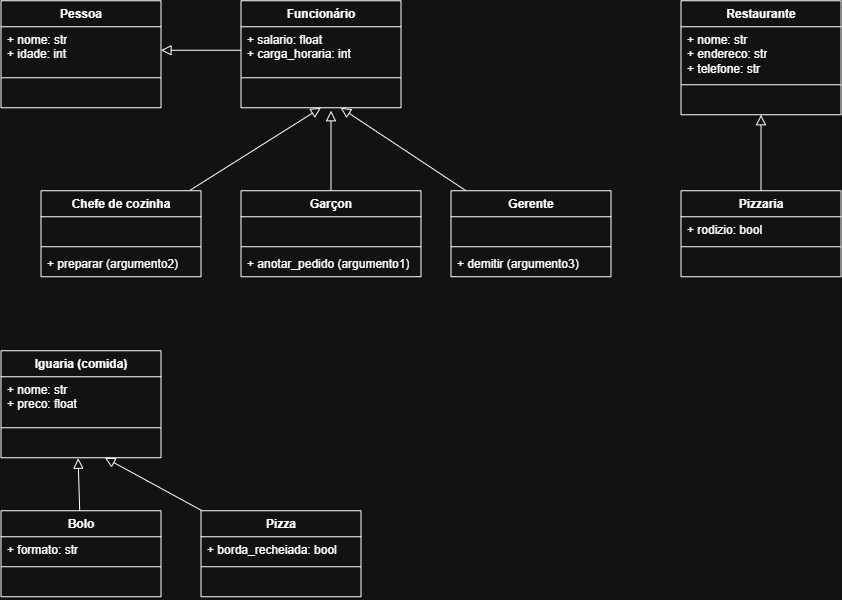

The diagram above was exported from draw.io. Its source (the exported page's mxGraphModel, read from the mxfile embedded in the PNG):
<mxGraphModel dx="1373" dy="744" grid="1" gridSize="10" guides="1" tooltips="1" connect="1" arrows="1" fold="1" page="1" pageScale="1" pageWidth="827" pageHeight="1169" math="0" shadow="0">
  <root>
    <mxCell id="0" />
    <mxCell id="1" parent="0" />
    <mxCell id="F_2fgGlAcIphI1BAsknS-1" parent="1" style="swimlane;fontStyle=1;align=center;verticalAlign=top;childLayout=stackLayout;horizontal=1;startSize=26;horizontalStack=0;resizeParent=1;resizeParentMax=0;resizeLast=0;collapsible=1;marginBottom=0;whiteSpace=wrap;html=1;" value="Pessoa" vertex="1">
      <mxGeometry height="107" width="160" x="120" y="10" as="geometry" />
    </mxCell>
    <mxCell id="F_2fgGlAcIphI1BAsknS-2" parent="F_2fgGlAcIphI1BAsknS-1" style="text;strokeColor=none;fillColor=none;align=left;verticalAlign=top;spacingLeft=4;spacingRight=4;overflow=hidden;rotatable=0;points=[[0,0.5],[1,0.5]];portConstraint=eastwest;whiteSpace=wrap;html=1;" value="+ nome: str&lt;div&gt;+ idade: int&lt;/div&gt;" vertex="1">
      <mxGeometry height="47" width="160" y="26" as="geometry" />
    </mxCell>
    <mxCell id="F_2fgGlAcIphI1BAsknS-3" parent="F_2fgGlAcIphI1BAsknS-1" style="line;strokeWidth=1;fillColor=none;align=left;verticalAlign=middle;spacingTop=-1;spacingLeft=3;spacingRight=3;rotatable=0;labelPosition=right;points=[];portConstraint=eastwest;strokeColor=inherit;" value="" vertex="1">
      <mxGeometry height="8" width="160" y="73" as="geometry" />
    </mxCell>
    <mxCell id="F_2fgGlAcIphI1BAsknS-4" parent="F_2fgGlAcIphI1BAsknS-1" style="text;strokeColor=none;fillColor=none;align=left;verticalAlign=top;spacingLeft=4;spacingRight=4;overflow=hidden;rotatable=0;points=[[0,0.5],[1,0.5]];portConstraint=eastwest;whiteSpace=wrap;html=1;" value="&lt;div&gt;&lt;br&gt;&lt;/div&gt;&lt;div&gt;&lt;br&gt;&lt;/div&gt;" vertex="1">
      <mxGeometry height="26" width="160" y="81" as="geometry" />
    </mxCell>
    <mxCell id="F_2fgGlAcIphI1BAsknS-44" edge="1" parent="1" source="F_2fgGlAcIphI1BAsknS-5" style="edgeStyle=none;curved=1;rounded=0;orthogonalLoop=1;jettySize=auto;html=1;fontSize=12;startSize=8;endSize=8;entryX=0.5;entryY=1;entryDx=0;entryDy=0;endArrow=block;endFill=0;" target="F_2fgGlAcIphI1BAsknS-13" value="">
      <mxGeometry relative="1" as="geometry" />
    </mxCell>
    <mxCell id="F_2fgGlAcIphI1BAsknS-5" parent="1" style="swimlane;fontStyle=1;align=center;verticalAlign=top;childLayout=stackLayout;horizontal=1;startSize=26;horizontalStack=0;resizeParent=1;resizeParentMax=0;resizeLast=0;collapsible=1;marginBottom=0;whiteSpace=wrap;html=1;" value="Chefe de cozinha" vertex="1">
      <mxGeometry height="86" width="160" x="160" y="200" as="geometry" />
    </mxCell>
    <mxCell id="F_2fgGlAcIphI1BAsknS-6" parent="F_2fgGlAcIphI1BAsknS-5" style="text;strokeColor=none;fillColor=none;align=left;verticalAlign=top;spacingLeft=4;spacingRight=4;overflow=hidden;rotatable=0;points=[[0,0.5],[1,0.5]];portConstraint=eastwest;whiteSpace=wrap;html=1;" value="&lt;div&gt;&lt;br&gt;&lt;/div&gt;&lt;div&gt;&lt;br&gt;&lt;/div&gt;" vertex="1">
      <mxGeometry height="26" width="160" y="26" as="geometry" />
    </mxCell>
    <mxCell id="F_2fgGlAcIphI1BAsknS-7" parent="F_2fgGlAcIphI1BAsknS-5" style="line;strokeWidth=1;fillColor=none;align=left;verticalAlign=middle;spacingTop=-1;spacingLeft=3;spacingRight=3;rotatable=0;labelPosition=right;points=[];portConstraint=eastwest;strokeColor=inherit;" value="" vertex="1">
      <mxGeometry height="8" width="160" y="52" as="geometry" />
    </mxCell>
    <mxCell id="F_2fgGlAcIphI1BAsknS-8" parent="F_2fgGlAcIphI1BAsknS-5" style="text;strokeColor=none;fillColor=none;align=left;verticalAlign=top;spacingLeft=4;spacingRight=4;overflow=hidden;rotatable=0;points=[[0,0.5],[1,0.5]];portConstraint=eastwest;whiteSpace=wrap;html=1;" value="+ preparar (argumento2)" vertex="1">
      <mxGeometry height="26" width="160" y="60" as="geometry" />
    </mxCell>
    <mxCell id="F_2fgGlAcIphI1BAsknS-50" edge="1" parent="1" source="F_2fgGlAcIphI1BAsknS-9" style="edgeStyle=none;curved=1;rounded=0;orthogonalLoop=1;jettySize=auto;html=1;fontSize=12;startSize=8;endSize=8;endArrow=block;endFill=0;" target="F_2fgGlAcIphI1BAsknS-40" value="">
      <mxGeometry relative="1" as="geometry">
        <mxPoint x="400" y="377" as="targetPoint" />
      </mxGeometry>
    </mxCell>
    <mxCell id="F_2fgGlAcIphI1BAsknS-9" parent="1" style="swimlane;fontStyle=1;align=center;verticalAlign=top;childLayout=stackLayout;horizontal=1;startSize=26;horizontalStack=0;resizeParent=1;resizeParentMax=0;resizeLast=0;collapsible=1;marginBottom=0;whiteSpace=wrap;html=1;" value="Pizza" vertex="1">
      <mxGeometry height="86" width="160" x="320" y="520" as="geometry" />
    </mxCell>
    <mxCell id="F_2fgGlAcIphI1BAsknS-10" parent="F_2fgGlAcIphI1BAsknS-9" style="text;strokeColor=none;fillColor=none;align=left;verticalAlign=top;spacingLeft=4;spacingRight=4;overflow=hidden;rotatable=0;points=[[0,0.5],[1,0.5]];portConstraint=eastwest;whiteSpace=wrap;html=1;" value="+ borda_recheiada: bool" vertex="1">
      <mxGeometry height="26" width="160" y="26" as="geometry" />
    </mxCell>
    <mxCell id="F_2fgGlAcIphI1BAsknS-11" parent="F_2fgGlAcIphI1BAsknS-9" style="line;strokeWidth=1;fillColor=none;align=left;verticalAlign=middle;spacingTop=-1;spacingLeft=3;spacingRight=3;rotatable=0;labelPosition=right;points=[];portConstraint=eastwest;strokeColor=inherit;" value="" vertex="1">
      <mxGeometry height="8" width="160" y="52" as="geometry" />
    </mxCell>
    <mxCell id="F_2fgGlAcIphI1BAsknS-12" parent="F_2fgGlAcIphI1BAsknS-9" style="text;strokeColor=none;fillColor=none;align=left;verticalAlign=top;spacingLeft=4;spacingRight=4;overflow=hidden;rotatable=0;points=[[0,0.5],[1,0.5]];portConstraint=eastwest;whiteSpace=wrap;html=1;" value="&lt;div&gt;&lt;br&gt;&lt;/div&gt;&lt;div&gt;&lt;br&gt;&lt;/div&gt;" vertex="1">
      <mxGeometry height="26" width="160" y="60" as="geometry" />
    </mxCell>
    <mxCell id="F_2fgGlAcIphI1BAsknS-13" parent="1" style="swimlane;fontStyle=1;align=center;verticalAlign=top;childLayout=stackLayout;horizontal=1;startSize=26;horizontalStack=0;resizeParent=1;resizeParentMax=0;resizeLast=0;collapsible=1;marginBottom=0;whiteSpace=wrap;html=1;" value="Funcionário" vertex="1">
      <mxGeometry height="107" width="160" x="360" y="10" as="geometry" />
    </mxCell>
    <mxCell id="F_2fgGlAcIphI1BAsknS-14" parent="F_2fgGlAcIphI1BAsknS-13" style="text;strokeColor=none;fillColor=none;align=left;verticalAlign=top;spacingLeft=4;spacingRight=4;overflow=hidden;rotatable=0;points=[[0,0.5],[1,0.5]];portConstraint=eastwest;whiteSpace=wrap;html=1;" value="+ salario: float&lt;div&gt;+ carga_horaria: int&lt;/div&gt;" vertex="1">
      <mxGeometry height="47" width="160" y="26" as="geometry" />
    </mxCell>
    <mxCell id="F_2fgGlAcIphI1BAsknS-15" parent="F_2fgGlAcIphI1BAsknS-13" style="line;strokeWidth=1;fillColor=none;align=left;verticalAlign=middle;spacingTop=-1;spacingLeft=3;spacingRight=3;rotatable=0;labelPosition=right;points=[];portConstraint=eastwest;strokeColor=inherit;" value="" vertex="1">
      <mxGeometry height="8" width="160" y="73" as="geometry" />
    </mxCell>
    <mxCell id="F_2fgGlAcIphI1BAsknS-16" parent="F_2fgGlAcIphI1BAsknS-13" style="text;strokeColor=none;fillColor=none;align=left;verticalAlign=top;spacingLeft=4;spacingRight=4;overflow=hidden;rotatable=0;points=[[0,0.5],[1,0.5]];portConstraint=eastwest;whiteSpace=wrap;html=1;" value="&lt;div&gt;&lt;br&gt;&lt;/div&gt;&lt;div&gt;&lt;br&gt;&lt;/div&gt;" vertex="1">
      <mxGeometry height="26" width="160" y="81" as="geometry" />
    </mxCell>
    <mxCell id="F_2fgGlAcIphI1BAsknS-42" edge="1" parent="1" source="F_2fgGlAcIphI1BAsknS-17" style="edgeStyle=none;curved=1;rounded=0;orthogonalLoop=1;jettySize=auto;html=1;fontSize=12;startSize=8;endSize=8;endArrow=block;endFill=0;" value="">
      <mxGeometry relative="1" as="geometry">
        <mxPoint x="450" y="120" as="targetPoint" />
      </mxGeometry>
    </mxCell>
    <mxCell id="F_2fgGlAcIphI1BAsknS-17" parent="1" style="swimlane;fontStyle=1;align=center;verticalAlign=top;childLayout=stackLayout;horizontal=1;startSize=26;horizontalStack=0;resizeParent=1;resizeParentMax=0;resizeLast=0;collapsible=1;marginBottom=0;whiteSpace=wrap;html=1;" value="Garçon" vertex="1">
      <mxGeometry height="86" width="180" x="360" y="200" as="geometry" />
    </mxCell>
    <mxCell id="F_2fgGlAcIphI1BAsknS-18" parent="F_2fgGlAcIphI1BAsknS-17" style="text;strokeColor=none;fillColor=none;align=left;verticalAlign=top;spacingLeft=4;spacingRight=4;overflow=hidden;rotatable=0;points=[[0,0.5],[1,0.5]];portConstraint=eastwest;whiteSpace=wrap;html=1;" value="&lt;div&gt;&lt;br&gt;&lt;/div&gt;&lt;div&gt;&lt;br&gt;&lt;/div&gt;" vertex="1">
      <mxGeometry height="26" width="180" y="26" as="geometry" />
    </mxCell>
    <mxCell id="F_2fgGlAcIphI1BAsknS-19" parent="F_2fgGlAcIphI1BAsknS-17" style="line;strokeWidth=1;fillColor=none;align=left;verticalAlign=middle;spacingTop=-1;spacingLeft=3;spacingRight=3;rotatable=0;labelPosition=right;points=[];portConstraint=eastwest;strokeColor=inherit;" value="" vertex="1">
      <mxGeometry height="8" width="180" y="52" as="geometry" />
    </mxCell>
    <mxCell id="F_2fgGlAcIphI1BAsknS-20" parent="F_2fgGlAcIphI1BAsknS-17" style="text;strokeColor=none;fillColor=none;align=left;verticalAlign=top;spacingLeft=4;spacingRight=4;overflow=hidden;rotatable=0;points=[[0,0.5],[1,0.5]];portConstraint=eastwest;whiteSpace=wrap;html=1;" value="+ anotar_pedido (argumento1)" vertex="1">
      <mxGeometry height="26" width="180" y="60" as="geometry" />
    </mxCell>
    <mxCell id="F_2fgGlAcIphI1BAsknS-21" parent="1" style="swimlane;fontStyle=1;align=center;verticalAlign=top;childLayout=stackLayout;horizontal=1;startSize=26;horizontalStack=0;resizeParent=1;resizeParentMax=0;resizeLast=0;collapsible=1;marginBottom=0;whiteSpace=wrap;html=1;" value="Restaurante" vertex="1">
      <mxGeometry height="114" width="160" x="800" y="10" as="geometry" />
    </mxCell>
    <mxCell id="F_2fgGlAcIphI1BAsknS-22" parent="F_2fgGlAcIphI1BAsknS-21" style="text;strokeColor=none;fillColor=none;align=left;verticalAlign=top;spacingLeft=4;spacingRight=4;overflow=hidden;rotatable=0;points=[[0,0.5],[1,0.5]];portConstraint=eastwest;whiteSpace=wrap;html=1;" value="+ nome: str&lt;div&gt;+ endereco: str&lt;/div&gt;&lt;div&gt;+ telefone: str&lt;/div&gt;" vertex="1">
      <mxGeometry height="54" width="160" y="26" as="geometry" />
    </mxCell>
    <mxCell id="F_2fgGlAcIphI1BAsknS-23" parent="F_2fgGlAcIphI1BAsknS-21" style="line;strokeWidth=1;fillColor=none;align=left;verticalAlign=middle;spacingTop=-1;spacingLeft=3;spacingRight=3;rotatable=0;labelPosition=right;points=[];portConstraint=eastwest;strokeColor=inherit;" value="" vertex="1">
      <mxGeometry height="8" width="160" y="80" as="geometry" />
    </mxCell>
    <mxCell id="F_2fgGlAcIphI1BAsknS-24" parent="F_2fgGlAcIphI1BAsknS-21" style="text;strokeColor=none;fillColor=none;align=left;verticalAlign=top;spacingLeft=4;spacingRight=4;overflow=hidden;rotatable=0;points=[[0,0.5],[1,0.5]];portConstraint=eastwest;whiteSpace=wrap;html=1;" value="&lt;div&gt;&lt;br&gt;&lt;/div&gt;&lt;div&gt;&lt;br&gt;&lt;/div&gt;" vertex="1">
      <mxGeometry height="26" width="160" y="88" as="geometry" />
    </mxCell>
    <mxCell id="F_2fgGlAcIphI1BAsknS-47" edge="1" parent="1" source="F_2fgGlAcIphI1BAsknS-25" style="edgeStyle=none;curved=1;rounded=0;orthogonalLoop=1;jettySize=auto;html=1;fontSize=12;startSize=8;endSize=8;endArrow=block;endFill=0;" target="F_2fgGlAcIphI1BAsknS-16" value="">
      <mxGeometry relative="1" as="geometry">
        <mxPoint x="650" y="67" as="targetPoint" />
      </mxGeometry>
    </mxCell>
    <mxCell id="F_2fgGlAcIphI1BAsknS-25" parent="1" style="swimlane;fontStyle=1;align=center;verticalAlign=top;childLayout=stackLayout;horizontal=1;startSize=26;horizontalStack=0;resizeParent=1;resizeParentMax=0;resizeLast=0;collapsible=1;marginBottom=0;whiteSpace=wrap;html=1;" value="Gerente" vertex="1">
      <mxGeometry height="86" width="160" x="570" y="200" as="geometry" />
    </mxCell>
    <mxCell id="F_2fgGlAcIphI1BAsknS-26" parent="F_2fgGlAcIphI1BAsknS-25" style="text;strokeColor=none;fillColor=none;align=left;verticalAlign=top;spacingLeft=4;spacingRight=4;overflow=hidden;rotatable=0;points=[[0,0.5],[1,0.5]];portConstraint=eastwest;whiteSpace=wrap;html=1;" value="&lt;div&gt;&lt;br&gt;&lt;/div&gt;&lt;div&gt;&lt;br&gt;&lt;/div&gt;" vertex="1">
      <mxGeometry height="26" width="160" y="26" as="geometry" />
    </mxCell>
    <mxCell id="F_2fgGlAcIphI1BAsknS-27" parent="F_2fgGlAcIphI1BAsknS-25" style="line;strokeWidth=1;fillColor=none;align=left;verticalAlign=middle;spacingTop=-1;spacingLeft=3;spacingRight=3;rotatable=0;labelPosition=right;points=[];portConstraint=eastwest;strokeColor=inherit;" value="" vertex="1">
      <mxGeometry height="8" width="160" y="52" as="geometry" />
    </mxCell>
    <mxCell id="F_2fgGlAcIphI1BAsknS-28" parent="F_2fgGlAcIphI1BAsknS-25" style="text;strokeColor=none;fillColor=none;align=left;verticalAlign=top;spacingLeft=4;spacingRight=4;overflow=hidden;rotatable=0;points=[[0,0.5],[1,0.5]];portConstraint=eastwest;whiteSpace=wrap;html=1;" value="+ demitir (argumento3)" vertex="1">
      <mxGeometry height="26" width="160" y="60" as="geometry" />
    </mxCell>
    <mxCell id="F_2fgGlAcIphI1BAsknS-48" edge="1" parent="1" source="F_2fgGlAcIphI1BAsknS-29" style="edgeStyle=none;curved=1;rounded=0;orthogonalLoop=1;jettySize=auto;html=1;fontSize=12;startSize=8;endSize=8;entryX=0.482;entryY=1.018;entryDx=0;entryDy=0;entryPerimeter=0;endArrow=block;endFill=0;" target="F_2fgGlAcIphI1BAsknS-40" value="">
      <mxGeometry relative="1" as="geometry" />
    </mxCell>
    <mxCell id="F_2fgGlAcIphI1BAsknS-29" parent="1" style="swimlane;fontStyle=1;align=center;verticalAlign=top;childLayout=stackLayout;horizontal=1;startSize=26;horizontalStack=0;resizeParent=1;resizeParentMax=0;resizeLast=0;collapsible=1;marginBottom=0;whiteSpace=wrap;html=1;" value="Bolo" vertex="1">
      <mxGeometry height="86" width="160" x="120" y="520" as="geometry" />
    </mxCell>
    <mxCell id="F_2fgGlAcIphI1BAsknS-30" parent="F_2fgGlAcIphI1BAsknS-29" style="text;strokeColor=none;fillColor=none;align=left;verticalAlign=top;spacingLeft=4;spacingRight=4;overflow=hidden;rotatable=0;points=[[0,0.5],[1,0.5]];portConstraint=eastwest;whiteSpace=wrap;html=1;" value="+ formato: str" vertex="1">
      <mxGeometry height="26" width="160" y="26" as="geometry" />
    </mxCell>
    <mxCell id="F_2fgGlAcIphI1BAsknS-31" parent="F_2fgGlAcIphI1BAsknS-29" style="line;strokeWidth=1;fillColor=none;align=left;verticalAlign=middle;spacingTop=-1;spacingLeft=3;spacingRight=3;rotatable=0;labelPosition=right;points=[];portConstraint=eastwest;strokeColor=inherit;" value="" vertex="1">
      <mxGeometry height="8" width="160" y="52" as="geometry" />
    </mxCell>
    <mxCell id="F_2fgGlAcIphI1BAsknS-32" parent="F_2fgGlAcIphI1BAsknS-29" style="text;strokeColor=none;fillColor=none;align=left;verticalAlign=top;spacingLeft=4;spacingRight=4;overflow=hidden;rotatable=0;points=[[0,0.5],[1,0.5]];portConstraint=eastwest;whiteSpace=wrap;html=1;" value="&lt;div&gt;&lt;br&gt;&lt;/div&gt;&lt;div&gt;&lt;br&gt;&lt;/div&gt;" vertex="1">
      <mxGeometry height="26" width="160" y="60" as="geometry" />
    </mxCell>
    <mxCell id="F_2fgGlAcIphI1BAsknS-45" edge="1" parent="1" source="F_2fgGlAcIphI1BAsknS-33" style="edgeStyle=none;curved=1;rounded=0;orthogonalLoop=1;jettySize=auto;html=1;fontSize=12;startSize=8;endSize=8;endArrow=block;endFill=0;" target="F_2fgGlAcIphI1BAsknS-24" value="">
      <mxGeometry relative="1" as="geometry" />
    </mxCell>
    <mxCell id="F_2fgGlAcIphI1BAsknS-33" parent="1" style="swimlane;fontStyle=1;align=center;verticalAlign=top;childLayout=stackLayout;horizontal=1;startSize=26;horizontalStack=0;resizeParent=1;resizeParentMax=0;resizeLast=0;collapsible=1;marginBottom=0;whiteSpace=wrap;html=1;" value="Pizzaria" vertex="1">
      <mxGeometry height="86" width="160" x="800" y="200" as="geometry" />
    </mxCell>
    <mxCell id="F_2fgGlAcIphI1BAsknS-34" parent="F_2fgGlAcIphI1BAsknS-33" style="text;strokeColor=none;fillColor=none;align=left;verticalAlign=top;spacingLeft=4;spacingRight=4;overflow=hidden;rotatable=0;points=[[0,0.5],[1,0.5]];portConstraint=eastwest;whiteSpace=wrap;html=1;" value="+ rodizio: bool" vertex="1">
      <mxGeometry height="26" width="160" y="26" as="geometry" />
    </mxCell>
    <mxCell id="F_2fgGlAcIphI1BAsknS-35" parent="F_2fgGlAcIphI1BAsknS-33" style="line;strokeWidth=1;fillColor=none;align=left;verticalAlign=middle;spacingTop=-1;spacingLeft=3;spacingRight=3;rotatable=0;labelPosition=right;points=[];portConstraint=eastwest;strokeColor=inherit;" value="" vertex="1">
      <mxGeometry height="8" width="160" y="52" as="geometry" />
    </mxCell>
    <mxCell id="F_2fgGlAcIphI1BAsknS-36" parent="F_2fgGlAcIphI1BAsknS-33" style="text;strokeColor=none;fillColor=none;align=left;verticalAlign=top;spacingLeft=4;spacingRight=4;overflow=hidden;rotatable=0;points=[[0,0.5],[1,0.5]];portConstraint=eastwest;whiteSpace=wrap;html=1;" value="&lt;div&gt;&lt;br&gt;&lt;/div&gt;&lt;div&gt;&lt;br&gt;&lt;/div&gt;" vertex="1">
      <mxGeometry height="26" width="160" y="60" as="geometry" />
    </mxCell>
    <mxCell id="F_2fgGlAcIphI1BAsknS-37" parent="1" style="swimlane;fontStyle=1;align=center;verticalAlign=top;childLayout=stackLayout;horizontal=1;startSize=26;horizontalStack=0;resizeParent=1;resizeParentMax=0;resizeLast=0;collapsible=1;marginBottom=0;whiteSpace=wrap;html=1;" value="Iguaria (comida)" vertex="1">
      <mxGeometry height="107" width="160" x="120" y="360" as="geometry" />
    </mxCell>
    <mxCell id="F_2fgGlAcIphI1BAsknS-38" parent="F_2fgGlAcIphI1BAsknS-37" style="text;strokeColor=none;fillColor=none;align=left;verticalAlign=top;spacingLeft=4;spacingRight=4;overflow=hidden;rotatable=0;points=[[0,0.5],[1,0.5]];portConstraint=eastwest;whiteSpace=wrap;html=1;" value="+ nome: str&lt;div&gt;+ preco: float&lt;/div&gt;" vertex="1">
      <mxGeometry height="47" width="160" y="26" as="geometry" />
    </mxCell>
    <mxCell id="F_2fgGlAcIphI1BAsknS-39" parent="F_2fgGlAcIphI1BAsknS-37" style="line;strokeWidth=1;fillColor=none;align=left;verticalAlign=middle;spacingTop=-1;spacingLeft=3;spacingRight=3;rotatable=0;labelPosition=right;points=[];portConstraint=eastwest;strokeColor=inherit;" value="" vertex="1">
      <mxGeometry height="8" width="160" y="73" as="geometry" />
    </mxCell>
    <mxCell id="F_2fgGlAcIphI1BAsknS-40" parent="F_2fgGlAcIphI1BAsknS-37" style="text;strokeColor=none;fillColor=none;align=left;verticalAlign=top;spacingLeft=4;spacingRight=4;overflow=hidden;rotatable=0;points=[[0,0.5],[1,0.5]];portConstraint=eastwest;whiteSpace=wrap;html=1;" value="&lt;div&gt;&lt;br&gt;&lt;/div&gt;&lt;div&gt;&lt;br&gt;&lt;/div&gt;" vertex="1">
      <mxGeometry height="26" width="160" y="81" as="geometry" />
    </mxCell>
    <mxCell id="F_2fgGlAcIphI1BAsknS-41" edge="1" parent="1" source="F_2fgGlAcIphI1BAsknS-14" style="edgeStyle=none;curved=1;rounded=0;orthogonalLoop=1;jettySize=auto;html=1;fontSize=12;startSize=8;endSize=8;endArrow=block;endFill=0;entryX=1;entryY=0.5;entryDx=0;entryDy=0;" target="F_2fgGlAcIphI1BAsknS-2" value="">
      <mxGeometry relative="1" as="geometry" />
    </mxCell>
  </root>
</mxGraphModel>